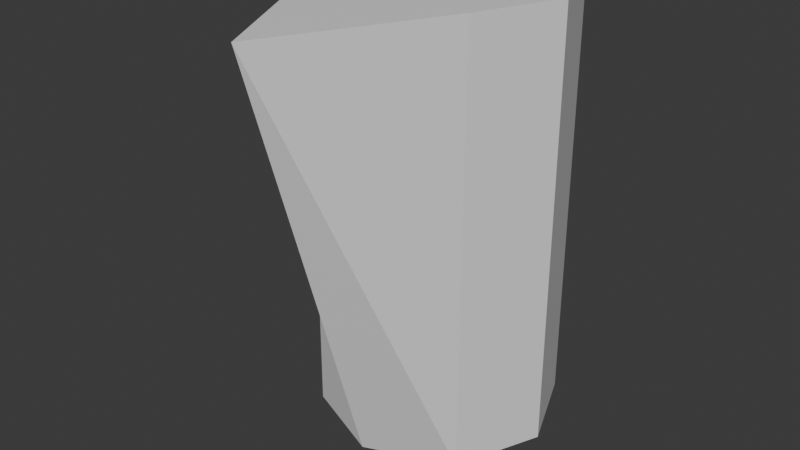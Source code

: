 # Source: player.blend  (saved by Blender 4.0.36; exported with 4.5.12 LTS)
import bpy
from mathutils import Matrix  # noqa: F401  (used for matrix-valued properties, if any)

bpy.ops.wm.read_factory_settings(use_empty=True)
scene = bpy.context.scene
scene.name = 'Scene'

# ---- collections
col_collection = bpy.data.collections.new('Collection'); scene.collection.children.link(col_collection)

# ---- materials (node trees are filled in below, after node groups)
mat_player = bpy.data.materials.new('player')
mat_player.use_backface_culling = True
mat_player.use_transparent_shadow = False

# ---- material node trees
mat_player.use_nodes = True; mat_player.node_tree.nodes.clear()
_N = mat_player.node_tree.nodes; _L = mat_player.node_tree.links
n0 = _N.new('ShaderNodeBsdfPrincipled'); n0.name = 'Principled BSDF'; n0.location = (10, 300)
n0.inputs[3].default_value = 1.45
n1 = _N.new('ShaderNodeOutputMaterial'); n1.name = 'Material Output'; n1.location = (300, 300)
_L.new(n0.outputs[0], n1.inputs[0])
n1.is_active_output = True

# ---- world
world_world = bpy.data.worlds.new('World'); scene.world = world_world
world_world.use_nodes = True; world_world.node_tree.nodes.clear()
_N = world_world.node_tree.nodes; _L = world_world.node_tree.links
n0 = _N.new('ShaderNodeOutputWorld'); n0.name = 'World Output'; n0.location = (300, 300)
n1 = _N.new('ShaderNodeBackground'); n1.name = 'Background'; n1.location = (10, 300)
n1.inputs[0].default_value = (0.05088, 0.05088, 0.05088, 1.0)
_L.new(n1.outputs[0], n0.inputs[0])
n0.is_active_output = True
world_world.color = (0.05088, 0.05088, 0.05088)
world_world.use_sun_shadow = False
world_world.sun_shadow_jitter_overblur = 0.0

# ---- meshes
me_cylinder = bpy.data.meshes.new('Cylinder')
me_cylinder.from_pydata([(0.0, 0.5, 0.0), (0.0, 0.5, 1.8), (0.3536, 0.3536, 0.0), (0.3536, 0.3536, 1.8), (0.5, 0.0, 0.0), (0.5, 0.0, 1.8), (0.3536, -0.3536, 0.0), (0.3536, -0.3536, 1.8), (0.0, -0.5, 0.0), (0.0, -1.035, 1.8), (-0.3536, -0.3536, 0.0), (-0.3536, -0.3536, 1.8), (-0.5, 0.0, 0.0), (-0.5, 0.0, 1.8), (-0.3536, 0.3536, 0.0), (-0.3536, 0.3536, 1.8)], [], [(0, 1, 3, 2), (2, 3, 5, 4), (4, 5, 7, 6), (6, 7, 9, 8), (8, 9, 11, 10), (10, 11, 13, 12), (3, 1, 15, 13, 11, 9, 7, 5), (12, 13, 15, 14), (14, 15, 1, 0), (0, 2, 4, 6, 8, 10, 12, 14)])
_uv = me_cylinder.uv_layers.new(name='UVMap')
_uv.uv.foreach_set('vector', [1.0, 0.5, 1.0, 1.0, 0.875, 1.0, 0.875, 0.5, 0.875, 0.5, 0.875, 1.0, 0.75, 1.0, 0.75, 0.5, 0.75, 0.5, 0.75, 1.0, 0.625, 1.0, 0.625, 0.5, 0.625, 0.5, 0.625, 1.0, 0.5, 1.0, 0.5, 0.5, 0.5, 0.5, 0.5, 1.0, 0.375, 1.0, 0.375, 0.5, 0.375, 0.5, 0.375, 1.0, 0.25, 1.0, 0.25, 0.5, 0.4197, 0.4197, 0.25, 0.49, 0.08029, 0.4197, 0.01, 0.25, 0.08029, 0.08029, 0.25, 0.01, 0.4197, 0.08029, 0.49, 0.25, 0.25, 0.5, 0.25, 1.0, 0.125, 1.0, 0.125, 0.5, 0.125, 0.5, 0.125, 1.0, 0.0, 1.0, 0.0, 0.5, 0.75, 0.49, 0.9197, 0.4197, 0.99, 0.25, 0.9197, 0.08029, 0.75, 0.01, 0.5803, 0.08029, 0.51, 0.25, 0.5803, 0.4197])
me_cylinder.materials.append(mat_player)
me_cylinder.update()

# ---- objects
ob_cylinder = bpy.data.objects.new('Cylinder', me_cylinder)

# ---- transforms, parenting, visibility, modifiers, constraints
ob_cylinder.location = (0.0, 0.0, 0.0)

# ---- collection membership
col_collection.objects.link(ob_cylinder)

# ---- scene / render settings (as saved in the file)
scene.frame_start = 1; scene.frame_end = 250; scene.frame_set(1)
scene.render.engine = 'BLENDER_EEVEE_NEXT'
scene.cycles.sampling_pattern = 'TABULATED_SOBOL'
bpy.context.view_layer.update()

# ---- added for rendering (the .blend has no active camera and no usable light): camera, sun
cam_auto = bpy.data.cameras.new('AutoCamera')
cam_auto.lens = 50.0
cam_auto.sensor_width = 36.0
cam_auto.clip_end = 1000.0
ob_auto_camera = bpy.data.objects.new('AutoCamera', cam_auto)
scene.collection.objects.link(ob_auto_camera)
ob_auto_camera.location = (2.37602, -3.11851, 2.80082)
ob_auto_camera.rotation_euler = (1.09748, -7.21219e-08, 0.694738)
scene.camera = ob_auto_camera
light_auto_sun = bpy.data.lights.new('AutoSun', 'SUN')
light_auto_sun.energy = 3.0
light_auto_sun.angle = 0.0523599
ob_auto_sun = bpy.data.objects.new('AutoSun', light_auto_sun)
scene.collection.objects.link(ob_auto_sun)
ob_auto_sun.rotation_euler = (0.872665, 0.174533, 0.523599)
bpy.context.view_layer.update()
